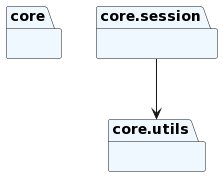

The diagram above was rendered by PlantUML. Its source (embedded in the PNG):
@startuml
set namespaceSeparator none
package "core" as core #aliceblue {
    
}
package "core.session" as core.session #aliceblue {
    
}
package "core.utils" as core.utils #aliceblue {
    
}
core.session --> core.utils
@enduml